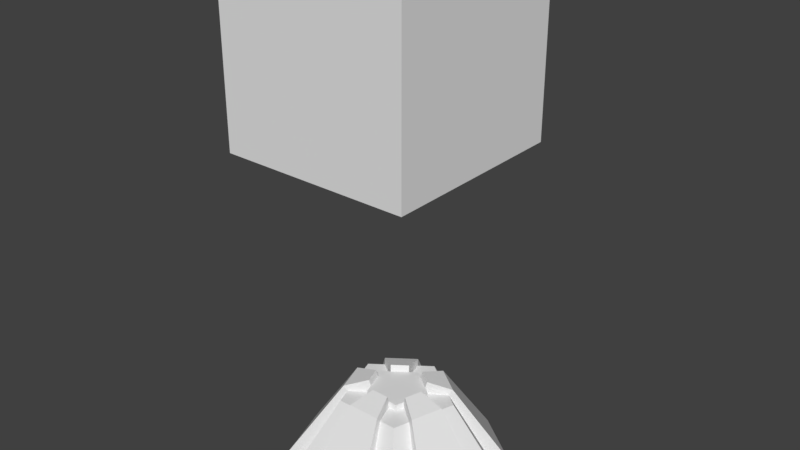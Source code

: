 # Source: box.blend  (saved by Blender 2.79.0; exported with 4.5.12 LTS)
import bpy
from mathutils import Matrix  # noqa: F401  (used for matrix-valued properties, if any)

bpy.ops.wm.read_factory_settings(use_empty=True)
scene = bpy.context.scene
scene.name = 'Scene'

# ---- collections
col_collection_1 = bpy.data.collections.new('Collection 1'); scene.collection.children.link(col_collection_1)

# ---- world
world_world = bpy.data.worlds.new('World'); scene.world = world_world
world_world.color = (0.05088, 0.05088, 0.05088)
world_world.use_sun_shadow = False
world_world.sun_shadow_jitter_overblur = 0.0
world_world.cycles.sampling_method = 'MANUAL'

# ---- meshes
me_cone = bpy.data.meshes.new('Cone')
me_cone.from_pydata([(0.0, 1.0, -0.375), (0.0, 0.5, 0.375), (0.9511, 0.309, -0.375), (0.4755, 0.1545, 0.375), (0.5878, -0.809, -0.375), (0.2939, -0.4045, 0.375), (-0.5878, -0.809, -0.375), (-0.2939, -0.4045, 0.375), (-0.9511, 0.309, -0.375), (-0.4755, 0.1545, 0.375), (0.4755, 0.6545, -0.375), (0.2378, 0.3273, 0.375), (0.0, 0.75, 0.0), (0.7133, 0.2318, 0.0), (0.7694, -0.25, -0.375), (0.3847, -0.125, 0.375), (0.4408, -0.6068, 0.0), (-5.96e-08, -0.809, -0.375), (-5.96e-08, -0.4045, 0.375), (-0.4408, -0.6068, 0.0), (-0.7694, -0.25, -0.375), (-0.3847, -0.125, 0.375), (-0.7133, 0.2318, 0.0), (-0.4755, 0.6545, -0.375), (-0.2378, 0.3273, 0.375), (0.7133, 0.4818, -0.375), (0.1189, 0.4136, 0.375), (0.0, 0.625, 0.1875), (0.8322, 0.2704, -0.1875), (0.6786, -0.5295, -0.375), (0.4301, 0.01475, 0.375), (0.5143, -0.7079, -0.1875), (-0.2939, -0.809, -0.375), (0.1469, -0.4045, 0.375), (-0.5143, -0.7079, -0.1875), (-0.8602, 0.02951, -0.375), (-0.3393, -0.2648, 0.375), (-0.8322, 0.2704, -0.1875), (-0.2378, 0.8273, -0.375), (-0.3566, 0.2409, 0.375), (0.2378, 0.8273, -0.375), (0.3566, 0.2409, 0.375), (0.0, 0.875, -0.1875), (0.5944, 0.1931, 0.1875), (0.8602, 0.02951, -0.375), (0.3393, -0.2648, 0.375), (0.3674, -0.5056, 0.1875), (0.2939, -0.809, -0.375), (-0.1469, -0.4045, 0.375), (-0.3674, -0.5056, 0.1875), (-0.6786, -0.5295, -0.375), (-0.4301, 0.01475, 0.375), (-0.5944, 0.1931, 0.1875), (-0.7133, 0.4818, -0.375), (-0.1189, 0.4136, 0.375), (-0.1783, 0.6204, 0.0), (-0.535, 0.3613, 0.0), (-0.6452, 0.02213, 0.0), (-0.509, -0.3971, 0.0), (-0.2204, -0.6068, 0.0), (0.2204, -0.6068, 0.0), (0.509, -0.3971, 0.0), (0.6452, 0.02213, 0.0), (0.535, 0.3613, 0.0), (0.1783, 0.6204, 0.0), (0.1486, 0.517, 0.1875), (0.208, 0.7238, -0.1875), (0.6241, 0.4215, -0.1875), (0.5376, 0.01844, 0.1875), (0.7527, 0.02582, -0.1875), (0.5938, -0.4633, -0.1875), (0.1837, -0.5056, 0.1875), (0.2572, -0.7079, -0.1875), (-0.2572, -0.7079, -0.1875), (-0.4241, -0.3309, 0.1875), (-0.5938, -0.4633, -0.1875), (-0.7527, 0.02582, -0.1875), (-0.4458, 0.3011, 0.1875), (-0.6241, 0.4215, -0.1875), (-0.208, 0.7238, -0.1875), (-0.1486, 0.517, 0.1875), (-0.5376, 0.01844, 0.1875), (-0.1837, -0.5056, 0.1875), (0.4241, -0.3309, 0.1875), (0.4458, 0.3011, 0.1875), (0.2762, 0.8802, -0.3397), (0.514, 0.7074, -0.3397), (0.9225, 0.009292, -0.3397), (0.8316, -0.2702, -0.3397), (0.2939, -0.8744, -0.3397), (-6.55e-08, -0.8744, -0.3397), (-0.7408, -0.5497, -0.3397), (-0.8316, -0.2702, -0.3397), (-0.7517, 0.5347, -0.3397), (-0.514, 0.7074, -0.3397), (0.7517, 0.5347, -0.3397), (0.7408, -0.5497, -0.3397), (-0.2939, -0.8744, -0.3397), (-0.9225, 0.009292, -0.3397), (-0.2762, 0.8802, -0.3397), (0.06386, 0.2222, 0.375), (-2.069e-09, 0.2686, 0.375), (0.2311, 0.007926, 0.375), (0.2554, 0.083, 0.375), (0.07894, -0.2173, 0.375), (0.1579, -0.2173, 0.375), (-0.1823, -0.1422, 0.375), (-0.1579, -0.2173, 0.375), (-0.1916, 0.1294, 0.375), (-0.2554, 0.083, 0.375), (0.1916, 0.1294, 0.375), (0.1277, 0.1758, 0.375), (0.1823, -0.1422, 0.375), (0.2067, -0.06715, 0.375), (-0.07894, -0.2173, 0.375), (-3.409e-08, -0.2173, 0.375), (-0.2311, 0.007926, 0.375), (-0.2067, -0.06715, 0.375), (-0.06386, 0.2222, 0.375), (-0.1277, 0.1758, 0.375), (0.06386, 0.2222, 0.4335), (-2.069e-09, 0.2686, 0.4335), (0.2311, 0.007926, 0.4335), (0.2554, 0.083, 0.4335), (0.07894, -0.2173, 0.4335), (0.1579, -0.2173, 0.4335), (-0.1823, -0.1422, 0.4335), (-0.1579, -0.2173, 0.4335), (-0.1916, 0.1294, 0.4335), (-0.2554, 0.083, 0.4335), (0.1916, 0.1294, 0.4335), (0.1277, 0.1758, 0.4335), (0.1823, -0.1422, 0.4335), (0.2067, -0.06715, 0.4335), (-0.07894, -0.2173, 0.4335), (-3.409e-08, -0.2173, 0.4335), (-0.2311, 0.007926, 0.4335), (-0.2067, -0.06715, 0.4335), (-0.06386, 0.2222, 0.4335), (-0.1277, 0.1758, 0.4335), (0.3048, 0.9195, -0.3078), (0.7803, 0.574, -0.3078), (0.1411, 0.4442, 0.4193), (0.3788, 0.2714, 0.4193), (0.9687, -0.00573, -0.3078), (0.7871, -0.5647, -0.3078), (0.466, 0.003085, 0.4193), (0.3752, -0.2764, 0.4193), (-0.2939, -0.9231, -0.3078), (0.2939, -0.9231, -0.3078), (-0.1469, -0.4423, 0.4193), (0.1469, -0.4423, 0.4193), (0.2018, 0.1434, 0.489), (0.07406, 0.2362, 0.489), (-0.2018, 0.1434, 0.489), (-0.3788, 0.2714, 0.4193), (-0.1411, 0.4442, 0.4193), (-0.07406, 0.2362, 0.489), (0.2476, 0.002565, 0.489), (0.1988, -0.1476, 0.489), (0.07894, -0.2346, 0.489), (-0.07894, -0.2346, 0.489), (-0.3752, -0.2764, 0.4193), (-0.1988, -0.1476, 0.489), (-0.466, 0.003085, 0.4193), (-0.2476, 0.002565, 0.489), (-0.7803, 0.574, -0.3078), (-0.3048, 0.9195, -0.3078), (-0.7871, -0.5647, -0.3078), (-0.9687, -0.00573, -0.3078), (-0.9913, -0.8099, 2.583), (-0.9913, -0.8099, 4.283), (-0.9913, 0.8901, 2.583), (-0.9913, 0.8901, 4.283), (0.7087, -0.8099, 2.583), (0.7087, -0.8099, 4.283), (0.7087, 0.8901, 2.583), (0.7087, 0.8901, 4.283)], [], [(51, 21, 36, 106, 117, 116), (0, 40, 10, 25, 2, 44, 14, 29, 4, 47, 17, 32, 6, 50, 20, 35, 8, 53, 23, 38), (81, 51, 9, 52, 22, 37, 8, 35, 76, 57), (82, 48, 7, 49, 19, 34, 6, 32, 73, 59), (80, 54, 1, 27, 12, 42, 0, 38, 79, 55), (83, 45, 5, 46, 16, 31, 4, 29, 70, 61), (12, 27, 1, 26, 65, 64, 66, 40, 0, 42), (84, 41, 3, 43, 13, 28, 2, 25, 67, 63), (16, 46, 5, 33, 71, 60, 72, 47, 4, 31), (19, 49, 7, 36, 74, 58, 75, 50, 6, 34), (91, 36, 162, 168), (22, 52, 9, 39, 77, 56, 78, 53, 8, 37), (13, 43, 3, 30, 68, 62, 69, 44, 2, 28), (47, 33, 89), (41, 25, 95), (40, 26, 85), (17, 47, 89, 90, 97, 32), (20, 50, 91, 92, 98, 35), (33, 124, 160, 151), (38, 23, 53, 93, 94, 99), (44, 30, 87), (87, 30, 146, 144), (10, 40, 85, 86, 95, 25), (48, 32, 97), (45, 29, 96), (14, 44, 87, 88, 96, 29), (114, 115, 104, 124, 135, 134), (3, 41, 110, 103, 102, 30), (9, 51, 116, 109, 108, 39), (45, 15, 30, 102, 113, 112), (48, 18, 33, 104, 115, 114), (54, 24, 39, 108, 119, 118), (26, 1, 54, 118, 101, 100), (112, 113, 102, 122, 133, 132), (7, 48, 114, 107, 106, 36), (41, 11, 26, 100, 111, 110), (123, 130, 131, 120, 121, 138, 139, 128, 129, 136, 137, 126, 127, 134, 135, 124, 125, 132, 133, 122), (111, 100, 120, 131, 130, 110), (116, 117, 106, 126, 137, 136), (100, 101, 121, 120), (103, 110, 130, 123), (119, 108, 128, 139, 138, 118), (102, 103, 123, 122), (105, 112, 132, 125), (104, 105, 125, 124), (107, 114, 134, 127), (106, 107, 127, 126), (109, 116, 136, 129), (108, 109, 129, 128), (101, 118, 138, 121), (5, 45, 112, 105, 104, 33), (110, 41, 130), (100, 120, 26), (122, 132, 159, 158), (96, 87, 144, 145), (128, 39, 108), (138, 118, 54), (102, 122, 30), (112, 45, 132), (99, 93, 166, 167), (33, 104, 124), (114, 48, 134), (54, 99, 167, 156), (36, 106, 126), (116, 51, 136), (132, 45, 147, 159), (53, 39, 93), (54, 38, 99), (48, 97, 148, 150), (50, 36, 91), (51, 35, 98), (30, 122, 158, 146), (140, 142, 143, 141), (145, 144, 146, 147), (148, 149, 151, 150), (152, 143, 142, 153), (154, 157, 156, 155), (158, 159, 147, 146), (160, 161, 150, 151), (163, 165, 164, 162), (156, 167, 166, 155), (164, 169, 168, 162), (134, 48, 150, 161), (130, 41, 143, 152), (89, 33, 151, 149), (26, 120, 153, 142), (51, 98, 169, 164), (124, 134, 161, 160), (98, 91, 168, 169), (45, 96, 145, 147), (36, 126, 163, 162), (120, 130, 152, 153), (136, 51, 164, 165), (95, 85, 140, 141), (39, 128, 154, 155), (85, 26, 142, 140), (126, 136, 165, 163), (138, 54, 156, 157), (41, 95, 141, 143), (128, 138, 157, 154), (97, 89, 149, 148), (93, 39, 155, 166), (170, 171, 173, 172), (172, 173, 177, 176), (176, 177, 175, 174), (174, 175, 171, 170), (172, 176, 174, 170), (177, 173, 171, 175)])
_uv = me_cone.uv_layers.new(name='UVMap')
_uv.uv.foreach_set('vector', [0.6621, 0.7097, 0.64, 0.7168, 0.618, 0.724, 0.6191, 0.6928, 0.6309, 0.6889, 0.6427, 0.6851, 0.2665, 0.0866, 0.2665, 0.1305, 0.2665, 0.1744, 0.2665, 0.2183, 0.2665, 0.2622, 0.2268, 0.27, 0.187, 0.2778, 0.1473, 0.2857, 0.1076, 0.2935, 0.08309, 0.2544, 0.05855, 0.2154, 0.03401, 0.1763, 0.009466, 0.1373, 0.03401, 0.1053, 0.05855, 0.07333, 0.08309, 0.04137, 0.1076, 0.009398, 0.1473, 0.0287, 0.187, 0.048, 0.2268, 0.0673, 0.4281, 0.9597, 0.4276, 0.9906, 0.4068, 0.9906, 0.4021, 0.9597, 0.3973, 0.9289, 0.3926, 0.898, 0.3878, 0.8672, 0.4294, 0.8672, 0.429, 0.898, 0.4285, 0.9289, 0.5579, 0.7831, 0.5634, 0.7499, 0.5853, 0.7574, 0.5853, 0.7925, 0.5853, 0.8276, 0.5853, 0.8627, 0.5853, 0.8979, 0.5415, 0.8828, 0.547, 0.8495, 0.5524, 0.8163, 0.1821, 0.8421, 0.1774, 0.8732, 0.1586, 0.8716, 0.1586, 0.8402, 0.1586, 0.8087, 0.1586, 0.7772, 0.1586, 0.7458, 0.1961, 0.7489, 0.1915, 0.78, 0.1868, 0.8111, 0.237, 0.7999, 0.2416, 0.7676, 0.2601, 0.777, 0.2601, 0.8118, 0.2601, 0.8465, 0.2601, 0.8812, 0.2601, 0.9159, 0.2231, 0.897, 0.2277, 0.8646, 0.2323, 0.8323, 0.1586, 0.8087, 0.1586, 0.8402, 0.1586, 0.8716, 0.1399, 0.8732, 0.1352, 0.8421, 0.1305, 0.8111, 0.1258, 0.78, 0.1211, 0.7489, 0.1586, 0.7458, 0.1586, 0.7772, 0.9252, 0.3277, 0.9294, 0.2946, 0.9462, 0.3031, 0.9462, 0.3383, 0.9462, 0.3735, 0.9462, 0.4087, 0.9462, 0.4439, 0.9126, 0.4269, 0.9168, 0.3938, 0.921, 0.3607, 0.2669, 0.671, 0.2669, 0.7061, 0.2669, 0.7412, 0.245, 0.7488, 0.2395, 0.7155, 0.2341, 0.6823, 0.2286, 0.6491, 0.2231, 0.6158, 0.2669, 0.6008, 0.2669, 0.6359, 0.09808, 0.8229, 0.09808, 0.8576, 0.09808, 0.8923, 0.0796, 0.9018, 0.07498, 0.8695, 0.07036, 0.8371, 0.06575, 0.8047, 0.06113, 0.7724, 0.09808, 0.7534, 0.09808, 0.7882, 0.6709, 0.7503, 0.6637, 0.8861, 0.6559, 0.8881, 0.6626, 0.7499, 0.9462, 0.5331, 0.9462, 0.5683, 0.9462, 0.6035, 0.9294, 0.612, 0.9252, 0.5789, 0.921, 0.5459, 0.9168, 0.5128, 0.9126, 0.4797, 0.9462, 0.4627, 0.9462, 0.4979, 0.4579, 0.9289, 0.4626, 0.898, 0.4674, 0.8672, 0.4882, 0.8672, 0.4886, 0.898, 0.4891, 0.9289, 0.4895, 0.9597, 0.49, 0.9906, 0.4484, 0.9906, 0.4531, 0.9597, 0.9229, 0.7299, 0.8993, 0.8633, 0.9113, 0.7279, 0.8405, 0.5821, 0.8405, 0.7082, 0.8322, 0.7052, 0.6369, 0.7515, 0.6129, 0.8833, 0.6261, 0.7502, 0.05855, 0.2154, 0.08309, 0.2544, 0.07315, 0.2606, 0.04861, 0.2215, 0.02407, 0.1825, 0.03401, 0.1763, 0.05855, 0.07333, 0.03401, 0.1053, 0.02407, 0.09997, 0.04861, 0.068, 0.07315, 0.03604, 0.08309, 0.04137, 0.8993, 0.8633, 0.9171, 0.8901, 0.9094, 0.8952, 0.8903, 0.865, 0.2268, 0.0673, 0.187, 0.048, 0.1473, 0.0287, 0.1478, 0.02132, 0.1875, 0.04062, 0.2272, 0.05992, 0.8937, 0.297, 0.8698, 0.4299, 0.8824, 0.2952, 0.8824, 0.2952, 0.8698, 0.4299, 0.8608, 0.4317, 0.8734, 0.2946, 0.2665, 0.1744, 0.2665, 0.1305, 0.2733, 0.1333, 0.2733, 0.1772, 0.2733, 0.2211, 0.2665, 0.2183, 0.8736, 0.04126, 0.8971, 0.1747, 0.8856, 0.1767, 0.9729, 0.326, 0.9905, 0.4602, 0.9801, 0.4617, 0.187, 0.2778, 0.2268, 0.27, 0.2272, 0.2812, 0.1875, 0.289, 0.1478, 0.2969, 0.1473, 0.2857, 0.9212, 0.6432, 0.9212, 0.6555, 0.9212, 0.6679, 0.9126, 0.6679, 0.9126, 0.6555, 0.9126, 0.6432, 0.596, 0.5821, 0.618, 0.5892, 0.6191, 0.6204, 0.6072, 0.6166, 0.5999, 0.6266, 0.5823, 0.6007, 0.6841, 0.7026, 0.6621, 0.7097, 0.6427, 0.6851, 0.6546, 0.6813, 0.6546, 0.6689, 0.6841, 0.6796, 0.5551, 0.638, 0.5687, 0.6193, 0.5823, 0.6007, 0.5999, 0.6266, 0.5926, 0.6366, 0.5853, 0.6466, 0.5823, 0.7124, 0.5687, 0.6938, 0.5551, 0.6752, 0.5853, 0.6666, 0.5926, 0.6766, 0.5999, 0.6866, 0.6841, 0.6336, 0.6841, 0.6566, 0.6841, 0.6796, 0.6546, 0.6689, 0.6546, 0.6566, 0.6546, 0.6442, 0.6621, 0.6034, 0.6841, 0.6105, 0.6841, 0.6336, 0.6546, 0.6442, 0.6546, 0.6318, 0.6427, 0.628, 0.951, 0.9048, 0.951, 0.9159, 0.951, 0.927, 0.9418, 0.9266, 0.9418, 0.9155, 0.9418, 0.9044, 0.596, 0.7311, 0.5823, 0.7124, 0.5999, 0.6866, 0.6072, 0.6966, 0.6191, 0.6928, 0.618, 0.724, 0.618, 0.5892, 0.64, 0.5963, 0.6621, 0.6034, 0.6427, 0.628, 0.6309, 0.6242, 0.6191, 0.6204, 0.3689, 0.8824, 0.3689, 0.8948, 0.3689, 0.9071, 0.3689, 0.9195, 0.3689, 0.9319, 0.3571, 0.9357, 0.3452, 0.9395, 0.3334, 0.9433, 0.3215, 0.9472, 0.3142, 0.9372, 0.3069, 0.9272, 0.2996, 0.9172, 0.2923, 0.9072, 0.2996, 0.8972, 0.3069, 0.8872, 0.3142, 0.8772, 0.3215, 0.8672, 0.3334, 0.871, 0.3452, 0.8748, 0.3571, 0.8786, 0.5198, 0.8872, 0.5206, 0.8972, 0.5115, 0.8972, 0.5106, 0.8872, 0.5098, 0.8772, 0.5189, 0.8772, 0.1725, 0.9257, 0.1725, 0.9146, 0.1725, 0.9035, 0.1817, 0.9031, 0.1817, 0.9142, 0.1817, 0.9253, 0.5206, 0.8972, 0.5215, 0.9072, 0.5123, 0.9072, 0.5115, 0.8972, 0.5181, 0.8672, 0.5189, 0.8772, 0.5098, 0.8772, 0.5089, 0.8672, 0.5198, 0.9272, 0.5189, 0.9372, 0.5098, 0.9372, 0.5106, 0.9272, 0.5115, 0.9172, 0.5206, 0.9172, 0.951, 0.927, 0.951, 0.9381, 0.9418, 0.9377, 0.9418, 0.9266, 0.951, 0.8937, 0.951, 0.9048, 0.9418, 0.9044, 0.9418, 0.8933, 0.9212, 0.6679, 0.9212, 0.6803, 0.9126, 0.6803, 0.9126, 0.6679, 0.9212, 0.6308, 0.9212, 0.6432, 0.9126, 0.6432, 0.9126, 0.6308, 0.1725, 0.9035, 0.1725, 0.8924, 0.1817, 0.892, 0.1817, 0.9031, 0.1725, 0.9368, 0.1725, 0.9257, 0.1817, 0.9253, 0.1817, 0.9364, 0.5189, 0.9372, 0.5181, 0.9472, 0.5089, 0.9472, 0.5098, 0.9372, 0.5215, 0.9072, 0.5206, 0.9172, 0.5115, 0.9172, 0.5123, 0.9072, 0.5415, 0.6566, 0.5551, 0.638, 0.5853, 0.6466, 0.578, 0.6566, 0.5853, 0.6666, 0.5551, 0.6752, 0.9724, 0.756, 0.9503, 0.7712, 0.966, 0.7504, 0.6369, 0.9029, 0.631, 0.9099, 0.6129, 0.8833, 0.8903, 0.9387, 0.8903, 0.9143, 0.8993, 0.914, 0.8993, 0.9384, 0.9651, 0.2641, 0.9651, 0.1837, 0.9736, 0.1854, 0.9736, 0.2658, 0.9402, 0.1335, 0.9245, 0.1127, 0.9466, 0.1279, 0.03627, 0.7586, 0.04219, 0.7655, 0.01815, 0.7852, 0.8937, 0.45, 0.8878, 0.457, 0.8698, 0.4299, 0.9905, 0.3072, 0.9729, 0.326, 0.9862, 0.2999, 0.9698, 0.5899, 0.9698, 0.6777, 0.9651, 0.6801, 0.9651, 0.5923, 0.8993, 0.8633, 0.9229, 0.8831, 0.9171, 0.8901, 0.8971, 0.02153, 0.8736, 0.04126, 0.8913, 0.01445, 0.01815, 0.7852, 0.03135, 0.9183, 0.0227, 0.9186, 0.009466, 0.7831, 0.6637, 0.8861, 0.6813, 0.9048, 0.677, 0.9121, 0.8937, 0.4928, 0.8698, 0.513, 0.8878, 0.4858, 0.9862, 0.2999, 0.9729, 0.326, 0.9651, 0.3239, 0.98, 0.2946, 0.8133, 0.5821, 0.8133, 0.7082, 0.805, 0.5851, 0.01815, 0.7852, 0.04219, 0.917, 0.03135, 0.9183, 0.8736, 0.04126, 0.8856, 0.1767, 0.8764, 0.1775, 0.8645, 0.03953, 0.6813, 0.7519, 0.6637, 0.8861, 0.6709, 0.7503, 0.8698, 0.513, 0.8937, 0.6458, 0.8824, 0.6476, 0.8698, 0.4299, 0.8878, 0.457, 0.8801, 0.462, 0.8608, 0.4317, 0.8714, 0.7362, 0.8714, 0.8607, 0.834, 0.8562, 0.7967, 0.7271, 0.703, 0.5821, 0.7861, 0.587, 0.7861, 0.7083, 0.7445, 0.7059, 0.1022, 0.7346, 0.009466, 0.7346, 0.03265, 0.6008, 0.07901, 0.6008, 0.7877, 0.9152, 0.7548, 0.9255, 0.7548, 0.8795, 0.7877, 0.8905, 0.8645, 0.2317, 0.8645, 0.2069, 0.8977, 0.1963, 0.8977, 0.2423, 0.8391, 0.8904, 0.8391, 0.9151, 0.8066, 0.9256, 0.8066, 0.8795, 0.1536, 0.9024, 0.1536, 0.9271, 0.1211, 0.938, 0.1211, 0.892, 0.703, 0.9152, 0.703, 0.8905, 0.7359, 0.8795, 0.7359, 0.9255, 0.7777, 0.7271, 0.7777, 0.8516, 0.703, 0.8607, 0.7404, 0.7317, 0.2042, 0.6008, 0.2042, 0.7221, 0.1211, 0.727, 0.1626, 0.6032, 0.8913, 0.01445, 0.8736, 0.04126, 0.8645, 0.03953, 0.8836, 0.009398, 0.966, 0.7504, 0.9503, 0.7712, 0.9418, 0.7684, 0.9582, 0.7458, 0.9113, 0.7279, 0.8993, 0.8633, 0.8903, 0.865, 0.9022, 0.7271, 0.6129, 0.8833, 0.631, 0.9099, 0.6235, 0.9151, 0.6042, 0.8854, 0.8698, 0.513, 0.8824, 0.6476, 0.8734, 0.6483, 0.8608, 0.5112, 0.8595, 0.7082, 0.8595, 0.6834, 0.8685, 0.6834, 0.8685, 0.7082, 0.858, 0.9616, 0.858, 0.8813, 0.8664, 0.8795, 0.8664, 0.9599, 0.9729, 0.326, 0.9801, 0.4617, 0.9719, 0.4622, 0.9651, 0.3239, 0.6637, 0.8861, 0.677, 0.9121, 0.6708, 0.9175, 0.6559, 0.8881, 0.975, 0.7317, 0.966, 0.7504, 0.9582, 0.7458, 0.9672, 0.7271, 0.8878, 0.4858, 0.8698, 0.513, 0.8608, 0.5112, 0.8801, 0.4808, 0.9651, 0.5688, 0.9651, 0.481, 0.9698, 0.4833, 0.9698, 0.5711, 0.9245, 0.1127, 0.9402, 0.1335, 0.9324, 0.1381, 0.916, 0.1155, 0.6261, 0.7502, 0.6129, 0.8833, 0.6042, 0.8854, 0.6175, 0.7499, 0.5505, 0.917, 0.5505, 0.9414, 0.5415, 0.941, 0.5415, 0.9167, 0.03627, 0.7586, 0.01815, 0.7852, 0.009466, 0.7831, 0.02871, 0.7534, 0.9503, 0.7712, 0.975, 0.8745, 0.9668, 0.8733, 0.9418, 0.7684, 0.9402, 0.1335, 0.9492, 0.1522, 0.9414, 0.1568, 0.9324, 0.1381, 0.9462, 0.1837, 0.9462, 0.2758, 0.937, 0.2758, 0.937, 0.1837, 0.9492, 0.009398, 0.9245, 0.1127, 0.916, 0.1155, 0.941, 0.01059, 0.5576, 0.2982, 0.5576, 0.5633, 0.2923, 0.5597, 0.2923, 0.2946, 0.5793, 0.009398, 0.8456, 0.009398, 0.8456, 0.2757, 0.5793, 0.2757, 0.5765, 0.5633, 0.5765, 0.2982, 0.8419, 0.2946, 0.8419, 0.5597, 0.2578, 0.582, 0.009466, 0.582, 0.009466, 0.3157, 0.2578, 0.3157, 0.5225, 0.5821, 0.5225, 0.8484, 0.2923, 0.8484, 0.2923, 0.5821, 0.5603, 0.009398, 0.5603, 0.2756, 0.2923, 0.2758, 0.2923, 0.009551])
me_cone.use_remesh_preserve_volume = False
me_cone.use_remesh_preserve_attributes = False
me_cone.use_mirror_vertex_groups = False
me_cone.update()

# ---- objects
ob_cone = bpy.data.objects.new('Cone', me_cone)

# ---- transforms, parenting, visibility, modifiers, constraints
ob_cone.location = (4.04, 0.9772, 0.5314)
ob_cone.lineart.crease_threshold = 0.0

# ---- collection membership
col_collection_1.objects.link(ob_cone)

# ---- scene / render settings (as saved in the file)
scene.frame_start = 1; scene.frame_end = 250; scene.frame_set(1)
scene.render.engine = 'BLENDER_EEVEE_NEXT'
scene.render.resolution_percentage = 50
scene.render.dither_intensity = 0.0
scene.cycles.use_denoising = False
scene.cycles.samples = 128
scene.cycles.sampling_pattern = 'TABULATED_SOBOL'
scene.cycles.use_adaptive_sampling = False
scene.cycles.use_light_tree = False
scene.cycles.blur_glossy = 0.0
scene.cycles.sample_clamp_indirect = 0.0
scene.view_settings.view_transform = 'Standard'
bpy.context.view_layer.update()

# ---- added for rendering (the .blend has no active camera and no usable light): camera, sun
cam_auto = bpy.data.cameras.new('AutoCamera')
cam_auto.lens = 50.0
cam_auto.sensor_width = 36.0
cam_auto.clip_end = 1000.0
ob_auto_camera = bpy.data.objects.new('AutoCamera', cam_auto)
scene.collection.objects.link(ob_auto_camera)
ob_auto_camera.location = (9.03218, -4.98804, 6.48805)
ob_auto_camera.rotation_euler = (1.09748, -7.21219e-08, 0.694738)
scene.camera = ob_auto_camera
light_auto_sun = bpy.data.lights.new('AutoSun', 'SUN')
light_auto_sun.energy = 3.0
light_auto_sun.angle = 0.0523599
ob_auto_sun = bpy.data.objects.new('AutoSun', light_auto_sun)
scene.collection.objects.link(ob_auto_sun)
ob_auto_sun.rotation_euler = (0.872665, 0.174533, 0.523599)
bpy.context.view_layer.update()

